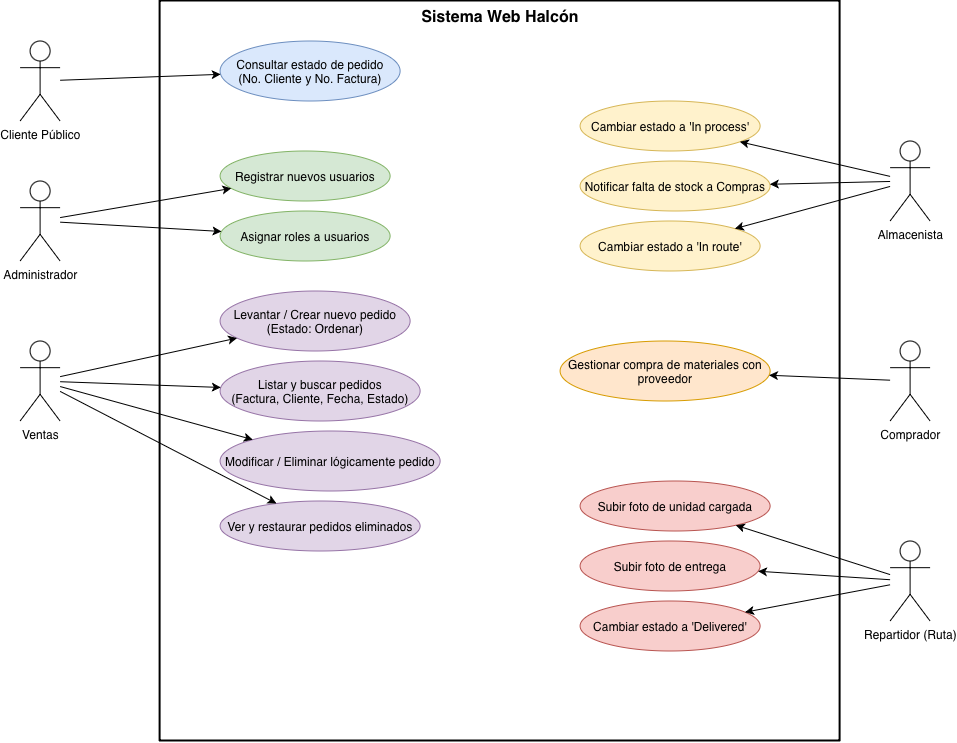

The diagram above was exported from draw.io. Its source (the exported page's mxGraphModel, read from the mxfile embedded in the PNG):
<mxGraphModel dx="1377" dy="839" grid="1" gridSize="10" guides="1" tooltips="1" connect="1" arrows="1" fold="1" page="1" pageScale="1" pageWidth="1169" pageHeight="827" math="0" shadow="0">
  <root>
    <mxCell id="0" />
    <mxCell id="1" parent="0" />
    <mxCell id="system_boundary" parent="1" style="shape=rectangular;whiteSpace=wrap;html=1;verticalAlign=top;fillColor=#ffffff;strokeColor=#000000;strokeWidth=2;fontSize=16;fontStyle=1;" value="Sistema Web Halcón" vertex="1">
      <mxGeometry height="740" width="680" x="240" y="40" as="geometry" />
    </mxCell>
    <mxCell id="act_cliente" parent="1" style="shape=umlActor;verticalLabelPosition=bottom;verticalAlign=top;html=1;outlineConnect=0;" value="Cliente Público" vertex="1">
      <mxGeometry height="80" width="40" x="100" y="80" as="geometry" />
    </mxCell>
    <mxCell id="act_admin" parent="1" style="shape=umlActor;verticalLabelPosition=bottom;verticalAlign=top;html=1;outlineConnect=0;" value="Administrador" vertex="1">
      <mxGeometry height="80" width="40" x="100" y="220" as="geometry" />
    </mxCell>
    <mxCell id="act_ventas" parent="1" style="shape=umlActor;verticalLabelPosition=bottom;verticalAlign=top;html=1;outlineConnect=0;" value="Ventas" vertex="1">
      <mxGeometry height="80" width="40" x="100" y="380" as="geometry" />
    </mxCell>
    <mxCell id="act_almacen" parent="1" style="shape=umlActor;verticalLabelPosition=bottom;verticalAlign=top;html=1;outlineConnect=0;" value="Almacenista" vertex="1">
      <mxGeometry height="80" width="40" x="970" y="180" as="geometry" />
    </mxCell>
    <mxCell id="act_compras" parent="1" style="shape=umlActor;verticalLabelPosition=bottom;verticalAlign=top;html=1;outlineConnect=0;" value="Comprador" vertex="1">
      <mxGeometry height="80" width="40" x="970" y="380" as="geometry" />
    </mxCell>
    <mxCell id="act_ruta" parent="1" style="shape=umlActor;verticalLabelPosition=bottom;verticalAlign=top;html=1;outlineConnect=0;" value="Repartidor (Ruta)" vertex="1">
      <mxGeometry height="80" width="40" x="970" y="580" as="geometry" />
    </mxCell>
    <mxCell id="uc_consultar_pub" parent="1" style="ellipse;whiteSpace=wrap;html=1;fillColor=#dae8fc;strokeColor=#6c8ebf;" value="Consultar estado de pedido&#10;(No. Cliente y No. Factura)" vertex="1">
      <mxGeometry height="60" width="180" x="300" y="80" as="geometry" />
    </mxCell>
    <mxCell id="uc_reg_user" parent="1" style="ellipse;whiteSpace=wrap;html=1;fillColor=#d5e8d4;strokeColor=#82b366;" value="Registrar nuevos usuarios" vertex="1">
      <mxGeometry height="50" width="170" x="300" y="190" as="geometry" />
    </mxCell>
    <mxCell id="uc_asig_rol" parent="1" style="ellipse;whiteSpace=wrap;html=1;fillColor=#d5e8d4;strokeColor=#82b366;" value="Asignar roles a usuarios" vertex="1">
      <mxGeometry height="50" width="170" x="300" y="250" as="geometry" />
    </mxCell>
    <mxCell id="uc_crear_pedido" parent="1" style="ellipse;whiteSpace=wrap;html=1;fillColor=#e1d5e7;strokeColor=#9673a6;" value="Levantar / Crear nuevo pedido&lt;br&gt;(Estado: Ordenar)" vertex="1">
      <mxGeometry height="60" width="190" x="300" y="330" as="geometry" />
    </mxCell>
    <mxCell id="uc_listar_pedidos" parent="1" style="ellipse;whiteSpace=wrap;html=1;fillColor=#e1d5e7;strokeColor=#9673a6;" value="Listar y buscar pedidos&#10;(Factura, Cliente, Fecha, Estado)" vertex="1">
      <mxGeometry height="60" width="200" x="300" y="400" as="geometry" />
    </mxCell>
    <mxCell id="uc_mod_elim" parent="1" style="ellipse;whiteSpace=wrap;html=1;fillColor=#e1d5e7;strokeColor=#9673a6;" value="Modificar / Eliminar lógicamente pedido" vertex="1">
      <mxGeometry height="60" width="220" x="300" y="470" as="geometry" />
    </mxCell>
    <mxCell id="uc_restaurar" parent="1" style="ellipse;whiteSpace=wrap;html=1;fillColor=#e1d5e7;strokeColor=#9673a6;" value="Ver y restaurar pedidos eliminados" vertex="1">
      <mxGeometry height="50" width="200" x="300" y="540" as="geometry" />
    </mxCell>
    <mxCell id="uc_cambiar_inprocess" parent="1" style="ellipse;whiteSpace=wrap;html=1;fillColor=#fff2cc;strokeColor=#d6b656;" value="Cambiar estado a 'In process'" vertex="1">
      <mxGeometry height="50" width="180" x="660" y="140" as="geometry" />
    </mxCell>
    <mxCell id="uc_notificar_compras" parent="1" style="ellipse;whiteSpace=wrap;html=1;fillColor=#fff2cc;strokeColor=#d6b656;" value="Notificar falta de stock a Compras" vertex="1">
      <mxGeometry height="50" width="190" x="660" y="200" as="geometry" />
    </mxCell>
    <mxCell id="uc_cambiar_inroute" parent="1" style="ellipse;whiteSpace=wrap;html=1;fillColor=#fff2cc;strokeColor=#d6b656;" value="Cambiar estado a 'In route'" vertex="1">
      <mxGeometry height="50" width="180" x="660" y="260" as="geometry" />
    </mxCell>
    <mxCell id="uc_gestion_compras" parent="1" style="ellipse;whiteSpace=wrap;html=1;fillColor=#ffe6cc;strokeColor=#d79b00;" value="Gestionar compra de materiales con proveedor" vertex="1">
      <mxGeometry height="60" width="210" x="640" y="380" as="geometry" />
    </mxCell>
    <mxCell id="uc_foto_carga" parent="1" style="ellipse;whiteSpace=wrap;html=1;fillColor=#f8cecc;strokeColor=#b85450;" value="Subir foto de unidad cargada" vertex="1">
      <mxGeometry height="50" width="190" x="660" y="520" as="geometry" />
    </mxCell>
    <mxCell id="uc_foto_entrega" parent="1" style="ellipse;whiteSpace=wrap;html=1;fillColor=#f8cecc;strokeColor=#b85450;" value="Subir foto de entrega" vertex="1">
      <mxGeometry height="50" width="180" x="660" y="580" as="geometry" />
    </mxCell>
    <mxCell id="uc_cambiar_delivered" parent="1" style="ellipse;whiteSpace=wrap;html=1;fillColor=#f8cecc;strokeColor=#b85450;" value="Cambiar estado a 'Delivered'" vertex="1">
      <mxGeometry height="50" width="180" x="660" y="640" as="geometry" />
    </mxCell>
    <mxCell id="l1" edge="1" parent="1" source="act_cliente" target="uc_consultar_pub">
      <mxGeometry relative="1" as="geometry" />
    </mxCell>
    <mxCell id="l2" edge="1" parent="1" source="act_admin" target="uc_reg_user">
      <mxGeometry relative="1" as="geometry" />
    </mxCell>
    <mxCell id="l3" edge="1" parent="1" source="act_admin" target="uc_asig_rol">
      <mxGeometry relative="1" as="geometry" />
    </mxCell>
    <mxCell id="l4" edge="1" parent="1" source="act_ventas" target="uc_crear_pedido">
      <mxGeometry relative="1" as="geometry" />
    </mxCell>
    <mxCell id="l5" edge="1" parent="1" source="act_ventas" target="uc_listar_pedidos">
      <mxGeometry relative="1" as="geometry" />
    </mxCell>
    <mxCell id="l6" edge="1" parent="1" source="act_ventas" target="uc_mod_elim">
      <mxGeometry relative="1" as="geometry" />
    </mxCell>
    <mxCell id="l7" edge="1" parent="1" source="act_ventas" target="uc_restaurar">
      <mxGeometry relative="1" as="geometry" />
    </mxCell>
    <mxCell id="l8" edge="1" parent="1" source="act_almacen" target="uc_cambiar_inprocess">
      <mxGeometry relative="1" as="geometry" />
    </mxCell>
    <mxCell id="l9" edge="1" parent="1" source="act_almacen" target="uc_notificar_compras">
      <mxGeometry relative="1" as="geometry" />
    </mxCell>
    <mxCell id="l10" edge="1" parent="1" source="act_almacen" target="uc_cambiar_inroute">
      <mxGeometry relative="1" as="geometry" />
    </mxCell>
    <mxCell id="l11" edge="1" parent="1" source="act_compras" target="uc_gestion_compras">
      <mxGeometry relative="1" as="geometry" />
    </mxCell>
    <mxCell id="l12" edge="1" parent="1" source="act_ruta" target="uc_foto_carga">
      <mxGeometry relative="1" as="geometry" />
    </mxCell>
    <mxCell id="l13" edge="1" parent="1" source="act_ruta" target="uc_foto_entrega">
      <mxGeometry relative="1" as="geometry" />
    </mxCell>
    <mxCell id="l14" edge="1" parent="1" source="act_ruta" target="uc_cambiar_delivered">
      <mxGeometry relative="1" as="geometry" />
    </mxCell>
  </root>
</mxGraphModel>